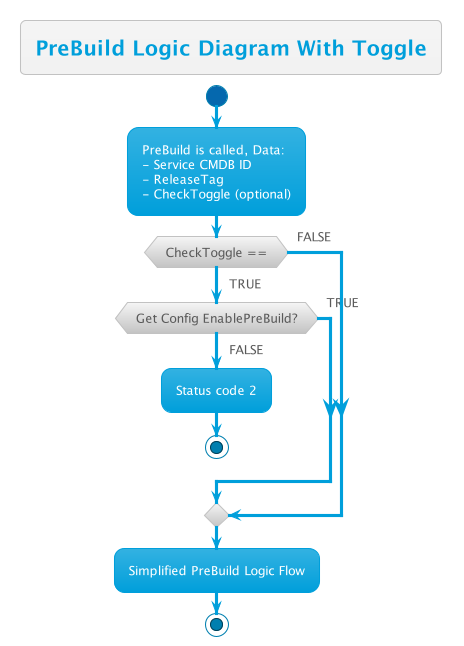

The diagram above was rendered by PlantUML. Its source (embedded in the PNG):
@startuml
!theme bluegray
skinparam FooterFontColor black

title PreBuild Logic Diagram With Toggle

start

:PreBuild is called, Data:\n- Service CMDB ID\n- ReleaseTag\n- CheckToggle (optional);

if (CheckToggle ==) then (FALSE)
    
else (TRUE)
    if (Get Config EnablePreBuild?) then (FALSE)
        :Status code 2;
        stop
    else (TRUE)
    endif
endif

:Simplified PreBuild Logic Flow;

stop

@enduml